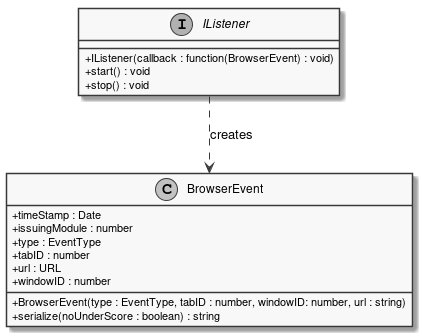

The diagram above was rendered by PlantUML. Its source (embedded in the PNG):
@startuml
skinparam linetype ortho
skinparam monochrome true
skinparam classAttributeIconSize 0

class BrowserEvent {
    + BrowserEvent(type : EventType, tabID : number, windowID: number, url : string)
    + timeStamp : Date
    + issuingModule : number
    + type : EventType
    + tabID : number
    + url : URL
    + windowID : number
    + serialize(noUnderScore : boolean) : string
}

IListener .DOWN.> BrowserEvent : creates

interface IListener {
    + IListener(callback : function(BrowserEvent) : void)
    + start() : void
    + stop() : void
}
@enduml